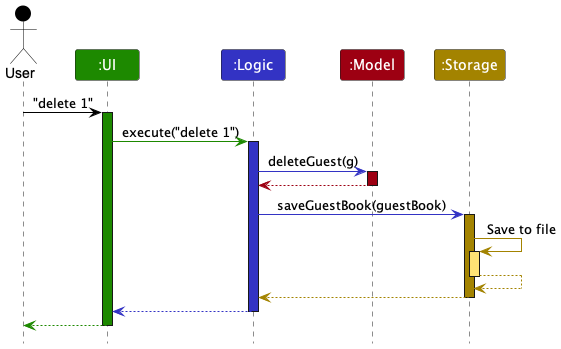

The diagram above was rendered by PlantUML. Its source (embedded in the PNG):
@startuml
!include style.puml

Actor User as user USER_COLOR
Participant ":UI" as ui UI_COLOR
Participant ":Logic" as logic LOGIC_COLOR
Participant ":Model" as model MODEL_COLOR
Participant ":Storage" as storage STORAGE_COLOR

user -[USER_COLOR]> ui : "delete 1"
activate ui UI_COLOR

ui -[UI_COLOR]> logic : execute("delete 1")
activate logic LOGIC_COLOR

logic -[LOGIC_COLOR]> model : deleteGuest(g)
activate model MODEL_COLOR

model -[MODEL_COLOR]-> logic
deactivate model

logic -[LOGIC_COLOR]> storage : saveGuestBook(guestBook)
activate storage STORAGE_COLOR

storage -[STORAGE_COLOR]> storage : Save to file
activate storage STORAGE_COLOR_T1
storage --[STORAGE_COLOR]> storage
deactivate storage

storage --[STORAGE_COLOR]> logic
deactivate storage

logic --[LOGIC_COLOR]> ui
deactivate logic

ui--[UI_COLOR]> user
deactivate ui
@enduml